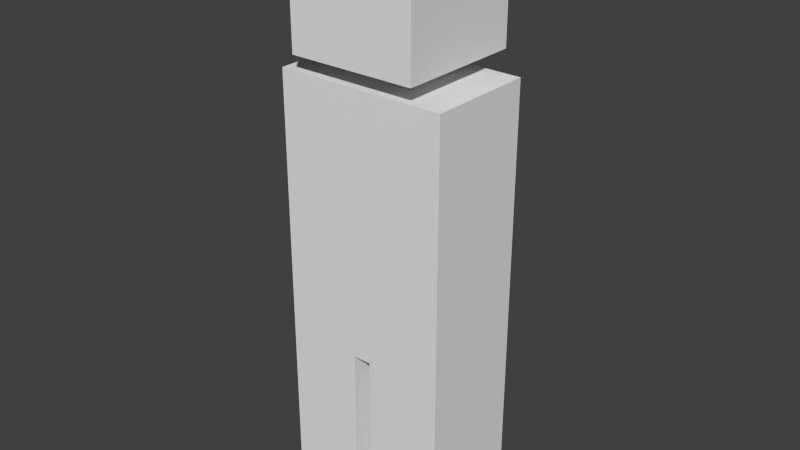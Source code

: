 # Source: PlayerBody.blend  (saved by Blender 2.77.0; exported with 4.5.12 LTS)
import bpy
from mathutils import Matrix  # noqa: F401  (used for matrix-valued properties, if any)

bpy.ops.wm.read_factory_settings(use_empty=True)
scene = bpy.context.scene
scene.name = 'Scene'

# ---- collections
col_collection_1 = bpy.data.collections.new('Collection 1'); scene.collection.children.link(col_collection_1)

# ---- world
world_world = bpy.data.worlds.new('World'); scene.world = world_world
world_world.color = (0.05088, 0.05088, 0.05088)
world_world.use_sun_shadow = False
world_world.sun_shadow_jitter_overblur = 0.0
world_world.cycles.sampling_method = 'NONE'
world_world.cycles.sample_map_resolution = 256

# ---- meshes
me_playerbody = bpy.data.meshes.new('PlayerBody')
me_playerbody.from_pydata([(0.1969, 0.2531, 1.412), (0.1969, -0.1406, 1.412), (0.1969, 0.2531, 1.806), (0.1969, -0.1406, 1.806), (0.1125, 0.1406, 1.356), (0.1125, -0.02811, 1.356), (0.1125, 0.1406, 1.412), (0.1125, -0.02811, 1.412), (0.2656, 0.225, 1.356), (0.2656, -0.1125, 1.356), (0.2656, 0.225, 0.2874), (0.2656, -0.1125, 0.2874), (0.02812, 0.225, 0.2874), (0.02812, -0.1125, 0.2874), (0.02812, -0.1125, 0.3156), (0.02812, 0.225, 0.3156), (0.02812, -0.1125, 0.5406), (0.02812, -0.1125, 0.2593), (0.02812, 0.225, 0.2593), (0.2656, -0.1125, 0.2593), (0.2656, 0.225, 0.2593), (0.02812, -0.1125, 0.006189), (0.02813, 0.225, 0.006184), (0.2656, -0.1125, 0.006191), (0.2656, 0.225, 0.006186), (0.2656, 0.225, 0.8781), (0.2656, -0.1125, 0.8781), (-1.135e-05, -0.1406, 1.412), (-8.27e-06, 0.225, 1.356), (-1.053e-05, -0.02811, 1.412), (-8.886e-06, 0.1406, 1.356), (-1.423e-05, -0.1406, 1.806), (-8.476e-06, 0.2531, 1.412), (-7.243e-06, -0.1125, 0.8781), (-9.297e-06, 0.1406, 1.412), (-1.135e-05, 0.2532, 1.806), (-4.778e-06, 0.225, 0.8781), (-1.074e-05, -0.1125, 1.356), (-1.012e-05, -0.02811, 1.356), (0.2656, -0.1125, 0.3156), (0.2656, 0.225, 0.3156), (0.2656, 0.225, 0.9343), (0.2656, -0.1125, 0.9343), (-7.654e-06, -0.1125, 0.9343), (-5.189e-06, 0.225, 0.9343), (0.2656, 0.225, 0.9906), (0.2656, -0.1125, 0.9906), (-8.065e-06, -0.1125, 0.9906), (-5.6e-06, 0.225, 0.9906), (0.02812, 0.225, 0.5406), (0.2656, -0.1125, 0.5406), (0.2656, 0.225, 0.5406), (-4.778e-06, -0.1125, 0.5406), (-2.313e-06, 0.225, 0.5406), (0.2656, 0.225, 0.8218), (0.2656, -0.1125, 0.8218), (-6.832e-06, -0.1125, 0.8218), (-4.367e-06, 0.225, 0.8218), (0.1125, 0.1406, 1.384), (-1.032e-05, -0.02811, 1.384), (-9.092e-06, 0.1406, 1.384), (0.1125, -0.02811, 1.384)], [], [(0, 2, 3, 1), (4, 58, 61, 5), (9, 5, 38, 37), (17, 19, 11, 13), (19, 20, 10, 11), (19, 17, 21, 23), (19, 23, 24, 20), (18, 22, 21, 17), (21, 22, 24, 23), (20, 24, 22, 18), (20, 18, 12, 10), (26, 25, 41, 42), (4, 8, 28, 30), (5, 9, 8, 4), (27, 32, 0, 1), (38, 30, 4, 5), (35, 31, 3, 2), (32, 35, 2, 0), (31, 27, 1, 3), (34, 29, 7, 6), (30, 60, 58, 4), (29, 59, 61, 7), (25, 36, 44, 41), (28, 8, 45, 48), (33, 26, 42, 43), (43, 42, 46, 47), (42, 41, 45, 46), (41, 44, 48, 45), (9, 37, 47, 46), (9, 46, 45, 8), (18, 17, 13, 12), (13, 11, 39, 14), (10, 12, 15, 40), (11, 10, 40, 39), (12, 13, 14, 15), (14, 39, 50, 16), (39, 40, 51, 50), (15, 14, 16, 49), (40, 15, 49, 51), (49, 16, 52, 53), (36, 25, 54, 57), (25, 26, 55, 54), (26, 33, 56, 55), (16, 55, 56, 52), (50, 55, 16), (53, 57, 54, 49), (51, 49, 54), (50, 51, 54, 55), (61, 59, 38, 5), (61, 58, 6, 7), (58, 60, 34, 6)])
_ca = me_playerbody.color_attributes.new('Col', 'BYTE_COLOR', 'CORNER')
_ca.data.foreach_set('color', [1.0, 1.0, 1.0, 1.0, 1.0, 1.0, 1.0, 1.0, 1.0, 1.0, 1.0, 1.0, 1.0, 1.0, 1.0, 1.0, 1.0, 1.0, 1.0, 1.0, 1.0, 1.0, 1.0, 1.0, 1.0, 1.0, 1.0, 1.0, 1.0, 1.0, 1.0, 1.0, 1.0, 1.0, 1.0, 1.0, 1.0, 1.0, 1.0, 1.0, 1.0, 1.0, 1.0, 1.0, 1.0, 1.0, 1.0, 1.0, 1.0, 1.0, 1.0, 1.0, 1.0, 1.0, 1.0, 1.0, 1.0, 1.0, 1.0, 1.0, 1.0, 1.0, 1.0, 1.0, 1.0, 1.0, 1.0, 1.0, 1.0, 1.0, 1.0, 1.0, 1.0, 1.0, 1.0, 1.0, 1.0, 1.0, 1.0, 1.0, 1.0, 1.0, 1.0, 1.0, 1.0, 1.0, 1.0, 1.0, 1.0, 1.0, 1.0, 1.0, 1.0, 1.0, 1.0, 1.0, 1.0, 1.0, 1.0, 1.0, 1.0, 1.0, 1.0, 1.0, 1.0, 1.0, 1.0, 1.0, 1.0, 1.0, 1.0, 1.0, 1.0, 1.0, 1.0, 1.0, 1.0, 1.0, 1.0, 1.0, 1.0, 1.0, 1.0, 1.0, 1.0, 1.0, 1.0, 1.0, 1.0, 1.0, 1.0, 1.0, 1.0, 1.0, 1.0, 1.0, 1.0, 1.0, 1.0, 1.0, 1.0, 1.0, 1.0, 1.0, 1.0, 1.0, 1.0, 1.0, 1.0, 1.0, 1.0, 1.0, 1.0, 1.0, 1.0, 1.0, 1.0, 1.0, 1.0, 1.0, 1.0, 1.0, 1.0, 1.0, 1.0, 1.0, 1.0, 1.0, 1.0, 1.0, 1.0, 1.0, 1.0, 1.0, 1.0, 1.0, 1.0, 1.0, 1.0, 1.0, 1.0, 1.0, 1.0, 1.0, 1.0, 1.0, 1.0, 1.0, 1.0, 1.0, 1.0, 1.0, 1.0, 1.0, 1.0, 1.0, 1.0, 1.0, 1.0, 1.0, 1.0, 1.0, 1.0, 1.0, 1.0, 1.0, 1.0, 1.0, 1.0, 1.0, 1.0, 1.0, 1.0, 1.0, 1.0, 1.0, 1.0, 1.0, 1.0, 1.0, 1.0, 1.0, 1.0, 1.0, 1.0, 1.0, 1.0, 1.0, 1.0, 1.0, 1.0, 1.0, 1.0, 1.0, 1.0, 1.0, 1.0, 1.0, 1.0, 1.0, 1.0, 1.0, 1.0, 1.0, 1.0, 1.0, 1.0, 1.0, 1.0, 1.0, 1.0, 1.0, 1.0, 1.0, 1.0, 1.0, 1.0, 1.0, 1.0, 1.0, 1.0, 1.0, 1.0, 1.0, 1.0, 1.0, 1.0, 1.0, 1.0, 1.0, 1.0, 1.0, 1.0, 1.0, 1.0, 1.0, 1.0, 1.0, 1.0, 1.0, 1.0, 1.0, 1.0, 1.0, 1.0, 1.0, 1.0, 1.0, 1.0, 1.0, 1.0, 1.0, 1.0, 1.0, 1.0, 1.0, 1.0, 1.0, 1.0, 1.0, 1.0, 1.0, 1.0, 1.0, 1.0, 1.0, 1.0, 1.0, 1.0, 1.0, 1.0, 1.0, 1.0, 1.0, 1.0, 1.0, 1.0, 1.0, 1.0, 1.0, 1.0, 1.0, 1.0, 1.0, 1.0, 1.0, 1.0, 1.0, 1.0, 1.0, 1.0, 1.0, 1.0, 1.0, 1.0, 1.0, 1.0, 1.0, 1.0, 1.0, 1.0, 1.0, 1.0, 1.0, 1.0, 1.0, 1.0, 1.0, 1.0, 1.0, 1.0, 1.0, 1.0, 1.0, 1.0, 1.0, 1.0, 1.0, 1.0, 1.0, 1.0, 1.0, 1.0, 1.0, 1.0, 1.0, 1.0, 1.0, 1.0, 1.0, 1.0, 1.0, 1.0, 1.0, 1.0, 1.0, 1.0, 1.0, 1.0, 1.0, 1.0, 1.0, 1.0, 1.0, 1.0, 1.0, 1.0, 1.0, 1.0, 1.0, 1.0, 1.0, 1.0, 1.0, 1.0, 1.0, 1.0, 1.0, 1.0, 1.0, 1.0, 1.0, 1.0, 1.0, 1.0, 1.0, 1.0, 1.0, 1.0, 1.0, 1.0, 1.0, 1.0, 1.0, 1.0, 1.0, 1.0, 1.0, 1.0, 1.0, 1.0, 1.0, 1.0, 1.0, 1.0, 1.0, 1.0, 1.0, 1.0, 1.0, 1.0, 1.0, 1.0, 1.0, 1.0, 1.0, 1.0, 1.0, 1.0, 1.0, 1.0, 1.0, 1.0, 1.0, 1.0, 1.0, 1.0, 1.0, 1.0, 1.0, 1.0, 1.0, 1.0, 1.0, 1.0, 1.0, 1.0, 1.0, 1.0, 1.0, 1.0, 1.0, 1.0, 1.0, 1.0, 1.0, 1.0, 1.0, 1.0, 1.0, 1.0, 1.0, 1.0, 1.0, 1.0, 1.0, 1.0, 1.0, 1.0, 1.0, 1.0, 1.0, 1.0, 1.0, 1.0, 1.0, 1.0, 1.0, 1.0, 1.0, 1.0, 1.0, 1.0, 1.0, 1.0, 1.0, 1.0, 1.0, 1.0, 1.0, 1.0, 1.0, 1.0, 1.0, 1.0, 1.0, 1.0, 1.0, 1.0, 1.0, 1.0, 1.0, 1.0, 1.0, 1.0, 1.0, 1.0, 1.0, 1.0, 1.0, 1.0, 1.0, 1.0, 1.0, 1.0, 1.0, 1.0, 1.0, 1.0, 1.0, 1.0, 1.0, 1.0, 1.0, 1.0, 1.0, 1.0, 1.0, 1.0, 1.0, 1.0, 1.0, 1.0, 1.0, 1.0, 1.0, 1.0, 1.0, 1.0, 1.0, 1.0, 1.0, 1.0, 1.0, 1.0, 1.0, 1.0, 1.0, 1.0, 1.0, 1.0, 1.0, 1.0, 1.0, 1.0, 1.0, 1.0, 1.0, 1.0, 1.0, 1.0, 1.0, 1.0, 1.0, 1.0, 1.0, 1.0, 1.0, 1.0, 1.0, 1.0, 1.0, 1.0, 1.0, 1.0, 1.0, 1.0, 1.0, 1.0, 1.0, 1.0, 1.0, 1.0, 1.0, 1.0, 1.0, 1.0, 1.0, 1.0, 1.0, 1.0, 1.0, 1.0, 1.0, 1.0, 1.0, 1.0, 1.0, 1.0, 1.0, 1.0, 1.0, 1.0, 1.0, 1.0, 1.0, 1.0, 1.0, 1.0, 1.0, 1.0, 1.0, 1.0, 1.0, 1.0, 1.0, 1.0, 1.0, 1.0, 1.0, 1.0, 1.0, 1.0, 1.0, 1.0, 1.0, 1.0, 1.0, 1.0, 1.0, 1.0, 1.0, 1.0, 1.0, 1.0, 1.0, 1.0, 1.0, 1.0, 1.0, 1.0, 1.0, 1.0, 1.0, 1.0, 1.0, 1.0, 1.0, 1.0, 1.0, 1.0, 1.0, 1.0, 1.0, 1.0, 1.0, 1.0, 1.0, 1.0, 1.0, 1.0, 1.0, 1.0, 1.0, 1.0, 1.0, 1.0, 1.0, 1.0, 1.0, 1.0, 1.0, 1.0, 1.0, 1.0, 1.0, 1.0, 1.0, 1.0, 1.0, 1.0, 1.0, 1.0, 1.0, 1.0, 1.0, 1.0, 1.0, 1.0, 1.0, 1.0, 1.0, 1.0, 1.0, 1.0, 1.0, 1.0, 1.0, 1.0, 1.0, 1.0, 1.0, 1.0, 1.0, 1.0, 1.0, 1.0, 1.0, 1.0, 1.0, 1.0, 1.0, 1.0, 1.0, 1.0, 1.0, 1.0, 1.0, 1.0, 1.0, 1.0, 1.0, 1.0, 1.0, 1.0, 1.0, 1.0, 1.0, 1.0, 1.0, 1.0, 1.0, 1.0, 1.0, 1.0, 1.0, 1.0, 1.0, 1.0, 1.0, 1.0, 1.0, 1.0, 1.0, 1.0, 1.0, 1.0, 1.0, 1.0, 1.0, 1.0, 1.0, 1.0, 1.0, 1.0, 1.0, 1.0, 1.0, 1.0, 1.0, 1.0, 1.0, 1.0, 1.0, 1.0, 1.0, 1.0, 1.0, 1.0, 1.0, 1.0, 1.0, 1.0, 1.0, 1.0, 1.0, 1.0, 1.0, 1.0, 1.0, 1.0, 1.0, 1.0, 1.0, 1.0, 1.0, 1.0, 1.0, 1.0, 1.0, 1.0, 1.0, 1.0, 1.0, 1.0, 1.0, 1.0, 1.0])
me_playerbody.use_remesh_preserve_volume = False
me_playerbody.use_remesh_preserve_attributes = False
me_playerbody.use_mirror_vertex_groups = False
me_playerbody.update()
arm_bodyarmature = bpy.data.armatures.new('BodyArmature')  # bones are not reproduced

# ---- objects
ob_bodyarmature = bpy.data.objects.new('BodyArmature', arm_bodyarmature)
ob_playerbody = bpy.data.objects.new('PlayerBody', me_playerbody)

# ---- transforms, parenting, visibility, modifiers, constraints
ob_bodyarmature.location = (0.0, 0.0, 0.5283)
ob_bodyarmature.rotation_euler = (1.571, -0.0, -3.142)
ob_bodyarmature.show_in_front = True
ob_bodyarmature.lineart.crease_threshold = 0.0
ob_playerbody.parent = ob_bodyarmature
ob_playerbody.matrix_parent_inverse = Matrix(((1.0, 0.0, 0.0, 0.0), (0.0, 1.0, 0.0, 0.125), (0.0, 0.0, 1.0, -0.5283), (0.0, 0.0, 0.0, 1.0)))
ob_playerbody.location = (-3.09e-06, -0.6594, 0.472)
ob_playerbody.rotation_mode = 'QUATERNION'
ob_playerbody.rotation_quaternion = (2.582e-06, -2.582e-06, 0.7071, 0.7071)
ob_playerbody.lock_rotations_4d = False
ob_playerbody.empty_display_type = 'ARROWS'
ob_playerbody.lineart.crease_threshold = 0.0
_vg = ob_playerbody.vertex_groups.new(name='LowerSpine')
for _i, _w in zip([16, 25, 26, 28, 33, 36, 41, 42, 43, 44, 45, 46, 47, 48, 49, 50, 51, 52, 53, 54, 55, 56, 57], [0.07458, 0.4847, 0.4943, 0.003838, 0.6104, 0.5993, 0.364, 0.37, 0.4285, 0.4229, 0.21, 0.2142, 0.2172, 0.2145, 0.1485, 0.03062, 0.04033, 0.1016, 0.2098, 0.542, 0.5568, 0.7102, 0.6911]): _vg.add([_i], _w, 'REPLACE')
_vg = ob_playerbody.vertex_groups.new(name='UpperSpine')
for _i, _w in zip([25, 26, 28, 33, 36, 37, 41, 42, 43, 44, 45, 46, 47, 48, 54, 55, 56, 57], [0.2212, 0.2216, 0.07952, 0.2796, 0.2733, 0.06921, 0.3183, 0.3206, 0.4643, 0.4613, 0.3687, 0.3734, 0.6387, 0.6377, 0.1475, 0.146, 0.1595, 0.1481]): _vg.add([_i], _w, 'REPLACE')
_vg = ob_playerbody.vertex_groups.new(name='Head')
for _i, _w in zip([0, 1, 2, 3, 4, 5, 6, 7, 8, 9, 27, 28, 29, 30, 31, 32, 34, 35, 37, 38, 47, 58, 59, 60, 61], [1.0, 0.9605, 1.0, 1.0, 5.505e-20, 6.091e-11, 0.001671, 6.023e-06, 4.582e-09, 0.0, 0.9972, 1.496e-05, 5.662e-08, 0.01382, 1.0, 1.0, 1.302e-11, 1.0, 0.001409, 0.000175, 0.004364, 0.0122, 0.008283, 5.622e-12, 0.0002186]): _vg.add([_i], _w, 'REPLACE')
_vg = ob_playerbody.vertex_groups.new(name='Shoulder.L')
for _i, _w in zip([4, 5, 6, 7, 8, 9, 25, 26, 28, 29, 30, 34, 37, 38, 41, 42, 45, 46, 47, 48, 54, 55, 58, 59, 60, 61], [0.7863, 0.7889, 0.7402, 0.746, 0.6947, 0.7542, 0.04509, 0.04139, 0.1909, 0.1694, 0.1467, 0.1779, 0.14, 0.1604, 0.07176, 0.0692, 0.1144, 0.1104, 0.0001201, 0.01057, 0.01015, 0.007216, 0.7685, 0.1649, 0.1627, 0.7716]): _vg.add([_i], _w, 'REPLACE')
_vg = ob_playerbody.vertex_groups.new(name='Arm.L')
for _i, _w in zip([0, 1, 4, 5, 8, 9, 25, 26, 28, 30, 36, 37, 38, 41, 42, 44, 45, 46, 47, 48, 54, 55, 58, 59, 61], [0.0, 0.0, 1.973e-31, 0.0, 2.282e-07, 1.603e-25, 2.2e-43, 1.412e-18, 0.0, 0.0, 0.0, 0.0, 0.0, 7.813e-08, 1.232e-08, 0.0, 6.231e-25, 0.0, 0.006125, 0.006126, 1.195e-15, 5.717e-26, 0.0, 0.0, 0.0]): _vg.add([_i], _w, 'REPLACE')
_vg = ob_playerbody.vertex_groups.new(name='Elbow.L')
_vg = ob_playerbody.vertex_groups.new(name='Shoulder.R')
for _i, _w in zip([4, 5, 6, 8, 9, 28, 29, 30, 34, 37, 38, 44, 47, 48, 58, 59, 60, 61], [0.05606, 0.0128, 0.01743, 0.02384, 0.02672, 0.5066, 0.03766, 0.09267, 0.02694, 0.4634, 0.1293, 0.001736, 0.03998, 0.04818, 0.03307, 0.07694, 0.05886, 0.004207]): _vg.add([_i], _w, 'REPLACE')
_vg = ob_playerbody.vertex_groups.new(name='Arm.R')
for _i, _w in zip([8, 41, 42, 45, 46], [0.0, 0.0, 0.0, 0.0, 0.0]): _vg.add([_i], _w, 'REPLACE')
_vg = ob_playerbody.vertex_groups.new(name='Elbow.R')
_vg = ob_playerbody.vertex_groups.new(name='Hip.L')
for _i, _w in zip([10, 11, 12, 13, 14, 15, 16, 17, 18, 19, 20, 25, 26, 33, 36, 39, 40, 41, 42, 44, 49, 50, 51, 52, 53, 54, 55, 56, 57], [0.05353, 0.05534, 0.07011, 0.08004, 0.1171, 0.1008, 0.7301, 0.05458, 0.04875, 0.0284, 0.02541, 0.07134, 0.06706, 0.03623, 0.05073, 0.07904, 0.07671, 0.03468, 0.02969, 0.003738, 0.6068, 0.4553, 0.4469, 0.6915, 0.5276, 0.1094, 0.1027, 0.07189, 0.08506]): _vg.add([_i], _w, 'REPLACE')
_vg = ob_playerbody.vertex_groups.new(name='Thigh.L')
for _i, _w in zip([10, 11, 12, 13, 14, 15, 16, 17, 18, 19, 20, 21, 22, 23, 24, 25, 26, 39, 40, 41, 42, 49, 50, 51, 52, 53, 54, 55], [0.4348, 0.4359, 0.4065, 0.4006, 0.5086, 0.5112, 0.1052, 0.2783, 0.2884, 0.3033, 0.3017, 0.05854, 0.05764, 0.06275, 0.06777, 0.05947, 0.05766, 0.5599, 0.5591, 0.01943, 0.01747, 0.0916, 0.4551, 0.4529, 0.09583, 0.06625, 0.09276, 0.08976]): _vg.add([_i], _w, 'REPLACE')
_vg = ob_playerbody.vertex_groups.new(name='Shin.L')
for _i, _w in zip([10, 11, 12, 13, 14, 15, 16, 17, 18, 19, 20, 21, 22, 23, 24, 39, 40, 49, 50, 51, 52, 53], [0.5019, 0.501, 0.4959, 0.5053, 0.3541, 0.3475, 0.04213, 0.6574, 0.6435, 0.6519, 0.6534, 0.9287, 0.9296, 0.9272, 0.9213, 0.3502, 0.3506, 0.0283, 0.01158, 0.01314, 0.03388, 0.007688]): _vg.add([_i], _w, 'REPLACE')
_vg = ob_playerbody.vertex_groups.new(name='Hip.R')
for _i, _w in zip([16, 49, 52, 53], [0.01253, 0.09868, 0.05574, 0.153]): _vg.add([_i], _w, 'REPLACE')
_vg = ob_playerbody.vertex_groups.new(name='Thigh.R')
_vg = ob_playerbody.vertex_groups.new(name='Shin.R')
_m = ob_playerbody.modifiers.new('Mirror', 'MIRROR')
_m = ob_playerbody.modifiers.new('Armature', 'ARMATURE')
_m.object = ob_bodyarmature

# ---- collection membership
col_collection_1.objects.link(ob_bodyarmature)
col_collection_1.objects.link(ob_playerbody)

# ---- scene / render settings (as saved in the file)
scene.frame_start = 1; scene.frame_end = 250; scene.frame_set(1)
scene.render.engine = 'CYCLES'
scene.render.resolution_percentage = 50
scene.render.dither_intensity = 0.0
scene.cycles.use_denoising = False
scene.cycles.samples = 10
scene.cycles.sampling_pattern = 'TABULATED_SOBOL'
scene.cycles.light_sampling_threshold = 0.0
scene.cycles.use_adaptive_sampling = False
scene.cycles.use_light_tree = False
scene.cycles.blur_glossy = 0.0
scene.cycles.pixel_filter_type = 'GAUSSIAN'
scene.cycles.sample_clamp_indirect = 0.0
scene.view_settings.view_transform = 'Standard'
bpy.context.view_layer.update()

# ---- added for rendering (the .blend has no active camera and no usable light): camera, sun
cam_auto = bpy.data.cameras.new('AutoCamera')
cam_auto.lens = 50.0
cam_auto.sensor_width = 36.0
cam_auto.clip_end = 1000.0
ob_auto_camera = bpy.data.objects.new('AutoCamera', cam_auto)
scene.collection.objects.link(ob_auto_camera)
ob_auto_camera.location = (1.77425, -2.12908, 2.31946)
ob_auto_camera.rotation_euler = (1.09748, -7.21219e-08, 0.694738)
scene.camera = ob_auto_camera
light_auto_sun = bpy.data.lights.new('AutoSun', 'SUN')
light_auto_sun.energy = 3.0
light_auto_sun.angle = 0.0523599
ob_auto_sun = bpy.data.objects.new('AutoSun', light_auto_sun)
scene.collection.objects.link(ob_auto_sun)
ob_auto_sun.rotation_euler = (0.872665, 0.174533, 0.523599)
bpy.context.view_layer.update()
